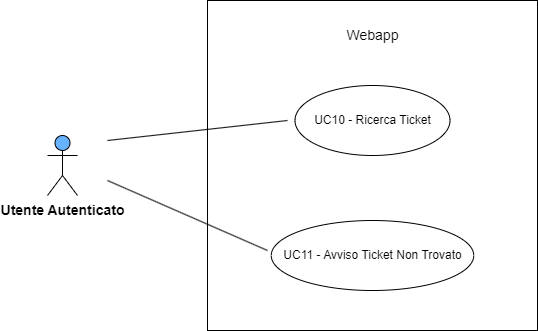

The diagram above was exported from draw.io. Its source (the exported page's mxGraphModel, read from the mxfile embedded in the PNG):
<mxGraphModel dx="1290" dy="534" grid="1" gridSize="10" guides="1" tooltips="1" connect="1" arrows="1" fold="1" page="1" pageScale="1" pageWidth="827" pageHeight="1169" math="0" shadow="0">
  <root>
    <mxCell id="0" />
    <mxCell id="1" parent="0" />
    <mxCell id="hziqgoaRyLIjanwP2Xzg-1" value="&lt;b&gt;&lt;font style=&quot;font-size: 14px;&quot;&gt;Utente Autenticato&lt;/font&gt;&lt;/b&gt;" style="shape=umlActor;verticalLabelPosition=bottom;verticalAlign=top;html=1;outlineConnect=0;fillColor=#66B2FF;" parent="1" vertex="1">
      <mxGeometry x="100" y="215" width="30" height="60" as="geometry" />
    </mxCell>
    <mxCell id="hziqgoaRyLIjanwP2Xzg-2" value="" style="html=1;whiteSpace=wrap;" parent="1" vertex="1">
      <mxGeometry x="260" y="80" width="330" height="330" as="geometry" />
    </mxCell>
    <mxCell id="hziqgoaRyLIjanwP2Xzg-3" value="&lt;font style=&quot;font-size: 14px;&quot;&gt;Webapp&lt;/font&gt;" style="text;html=1;strokeColor=none;fillColor=none;align=center;verticalAlign=middle;whiteSpace=wrap;rounded=0;" parent="1" vertex="1">
      <mxGeometry x="372.5" y="100" width="105" height="30" as="geometry" />
    </mxCell>
    <mxCell id="hziqgoaRyLIjanwP2Xzg-4" value="UC10 - Ricerca Ticket" style="ellipse;whiteSpace=wrap;html=1;" parent="1" vertex="1">
      <mxGeometry x="347.5" y="165" width="155" height="70" as="geometry" />
    </mxCell>
    <mxCell id="hziqgoaRyLIjanwP2Xzg-5" value="UC11 - Avviso Ticket Non Trovato" style="ellipse;whiteSpace=wrap;html=1;" parent="1" vertex="1">
      <mxGeometry x="323.75" y="300" width="202.5" height="70" as="geometry" />
    </mxCell>
    <mxCell id="hziqgoaRyLIjanwP2Xzg-6" value="" style="endArrow=none;html=1;rounded=0;" parent="1" edge="1">
      <mxGeometry width="50" height="50" relative="1" as="geometry">
        <mxPoint x="160" y="220" as="sourcePoint" />
        <mxPoint x="340" y="200" as="targetPoint" />
      </mxGeometry>
    </mxCell>
    <mxCell id="hziqgoaRyLIjanwP2Xzg-7" value="" style="endArrow=none;html=1;rounded=0;" parent="1" edge="1">
      <mxGeometry width="50" height="50" relative="1" as="geometry">
        <mxPoint x="160" y="260" as="sourcePoint" />
        <mxPoint x="320" y="330" as="targetPoint" />
      </mxGeometry>
    </mxCell>
  </root>
</mxGraphModel>